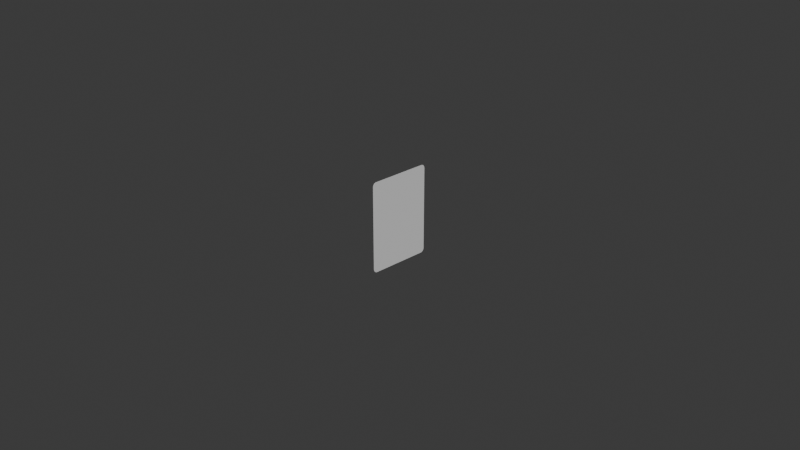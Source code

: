 # Source: card.blend  (saved by Blender 4.2.66; exported with 4.5.12 LTS)
import bpy
from mathutils import Matrix  # noqa: F401  (used for matrix-valued properties, if any)

bpy.ops.wm.read_factory_settings(use_empty=True)
scene = bpy.context.scene
scene.name = 'Scene'

# ---- collections
col_collection = bpy.data.collections.new('Collection'); scene.collection.children.link(col_collection)

# ---- materials (node trees are filled in below, after node groups)
mat_material = bpy.data.materials.new('Material')
mat_material.alpha_threshold = 0.0
mat_material.use_transparent_shadow = False
mat_material.roughness = 0.5
mat_material.line_color = (0.0, 0.0, 0.0, 1.0)

# ---- material node trees
mat_material.use_nodes = True; mat_material.node_tree.nodes.clear()
_N = mat_material.node_tree.nodes; _L = mat_material.node_tree.links
n0 = _N.new('ShaderNodeOutputMaterial'); n0.name = 'Material Output'; n0.location = (300, 300)
n1 = _N.new('ShaderNodeBsdfPrincipled'); n1.name = 'Principled BSDF'; n1.location = (10, 300)
n1.inputs[3].default_value = 1.45
_L.new(n1.outputs[0], n0.inputs[0])
n0.is_active_output = True

# ---- world
world_world = bpy.data.worlds.new('World'); scene.world = world_world
world_world.use_nodes = True; world_world.node_tree.nodes.clear()
_N = world_world.node_tree.nodes; _L = world_world.node_tree.links
n0 = _N.new('ShaderNodeOutputWorld'); n0.name = 'World Output'; n0.location = (300, 300)
n1 = _N.new('ShaderNodeBackground'); n1.name = 'Background'; n1.location = (10, 300)
n1.inputs[0].default_value = (0.05088, 0.05088, 0.05088, 1.0)
_L.new(n1.outputs[0], n0.inputs[0])
n0.is_active_output = True
world_world.color = (0.05088, 0.05088, 0.05088)
world_world.sun_shadow_jitter_overblur = 0.0

# ---- cameras
cam_camera = bpy.data.cameras.new('Camera')
cam_camera.clip_end = 100.0
cam_camera.ortho_scale = 7.314

# ---- meshes
me_cube = bpy.data.meshes.new('Cube')
me_cube.from_pydata([(0.001, 0.35, 0.4551), (0.001, 0.3081, 0.5), (0.001, 0.3499, 0.4588), (0.001, 0.3494, 0.4625), (0.001, 0.3487, 0.4661), (0.001, 0.3477, 0.4697), (0.001, 0.3465, 0.4731), (0.001, 0.3449, 0.4765), (0.001, 0.3432, 0.4797), (0.001, 0.3412, 0.4827), (0.001, 0.3389, 0.4855), (0.001, 0.3365, 0.4881), (0.001, 0.3338, 0.4905), (0.001, 0.331, 0.4927), (0.001, 0.328, 0.4946), (0.001, 0.3249, 0.4962), (0.001, 0.3217, 0.4976), (0.001, 0.3184, 0.4986), (0.001, 0.315, 0.4994), (0.001, 0.3116, 0.4998), (0.001, 0.3081, -0.5), (0.001, 0.35, -0.4551), (0.001, 0.3116, -0.4998), (0.001, 0.315, -0.4994), (0.001, 0.3184, -0.4986), (0.001, 0.3217, -0.4976), (0.001, 0.3249, -0.4962), (0.001, 0.328, -0.4946), (0.001, 0.331, -0.4927), (0.001, 0.3338, -0.4905), (0.001, 0.3365, -0.4881), (0.001, 0.3389, -0.4855), (0.001, 0.3412, -0.4827), (0.001, 0.3432, -0.4797), (0.001, 0.3449, -0.4765), (0.001, 0.3465, -0.4731), (0.001, 0.3477, -0.4697), (0.001, 0.3487, -0.4661), (0.001, 0.3494, -0.4625), (0.001, 0.3499, -0.4588), (0.001, -0.3081, 0.5), (0.001, -0.35, 0.4551), (0.001, -0.3116, 0.4998), (0.001, -0.315, 0.4994), (0.001, -0.3184, 0.4986), (0.001, -0.3217, 0.4976), (0.001, -0.3249, 0.4962), (0.001, -0.328, 0.4946), (0.001, -0.331, 0.4927), (0.001, -0.3338, 0.4905), (0.001, -0.3365, 0.4881), (0.001, -0.3389, 0.4855), (0.001, -0.3412, 0.4827), (0.001, -0.3432, 0.4797), (0.001, -0.3449, 0.4765), (0.001, -0.3465, 0.4731), (0.001, -0.3477, 0.4697), (0.001, -0.3487, 0.4661), (0.001, -0.3494, 0.4625), (0.001, -0.3499, 0.4588), (0.001, -0.35, -0.4551), (0.001, -0.3081, -0.5), (0.001, -0.3499, -0.4588), (0.001, -0.3494, -0.4625), (0.001, -0.3487, -0.4661), (0.001, -0.3477, -0.4697), (0.001, -0.3465, -0.4731), (0.001, -0.3449, -0.4765), (0.001, -0.3432, -0.4797), (0.001, -0.3412, -0.4827), (0.001, -0.3389, -0.4855), (0.001, -0.3365, -0.4881), (0.001, -0.3338, -0.4905), (0.001, -0.331, -0.4927), (0.001, -0.328, -0.4946), (0.001, -0.3249, -0.4962), (0.001, -0.3217, -0.4976), (0.001, -0.3184, -0.4986), (0.001, -0.315, -0.4994), (0.001, -0.3116, -0.4998), (-0.001, 0.3081, 0.5), (-0.001, 0.35, 0.4551), (-0.001, 0.3116, 0.4998), (-0.001, 0.315, 0.4994), (-0.001, 0.3184, 0.4986), (-0.001, 0.3217, 0.4976), (-0.001, 0.3249, 0.4962), (-0.001, 0.328, 0.4946), (-0.001, 0.331, 0.4927), (-0.001, 0.3338, 0.4905), (-0.001, 0.3365, 0.4881), (-0.001, 0.3389, 0.4855), (-0.001, 0.3412, 0.4827), (-0.001, 0.3432, 0.4797), (-0.001, 0.3449, 0.4765), (-0.001, 0.3465, 0.4731), (-0.001, 0.3477, 0.4697), (-0.001, 0.3487, 0.4661), (-0.001, 0.3494, 0.4625), (-0.001, 0.3499, 0.4588), (-0.001, 0.35, -0.4551), (-0.001, 0.3081, -0.5), (-0.001, 0.3499, -0.4588), (-0.001, 0.3494, -0.4625), (-0.001, 0.3487, -0.4661), (-0.001, 0.3477, -0.4697), (-0.001, 0.3465, -0.4731), (-0.001, 0.3449, -0.4765), (-0.001, 0.3432, -0.4797), (-0.001, 0.3412, -0.4827), (-0.001, 0.3389, -0.4855), (-0.001, 0.3365, -0.4881), (-0.001, 0.3338, -0.4905), (-0.001, 0.331, -0.4927), (-0.001, 0.328, -0.4946), (-0.001, 0.3249, -0.4962), (-0.001, 0.3217, -0.4976), (-0.001, 0.3184, -0.4986), (-0.001, 0.315, -0.4994), (-0.001, 0.3116, -0.4998), (-0.001, -0.35, 0.4551), (-0.001, -0.3081, 0.5), (-0.001, -0.3499, 0.4588), (-0.001, -0.3494, 0.4625), (-0.001, -0.3487, 0.4661), (-0.001, -0.3477, 0.4697), (-0.001, -0.3465, 0.4731), (-0.001, -0.3449, 0.4765), (-0.001, -0.3432, 0.4797), (-0.001, -0.3412, 0.4827), (-0.001, -0.3389, 0.4855), (-0.001, -0.3365, 0.4881), (-0.001, -0.3338, 0.4905), (-0.001, -0.331, 0.4927), (-0.001, -0.328, 0.4946), (-0.001, -0.3249, 0.4962), (-0.001, -0.3217, 0.4976), (-0.001, -0.3184, 0.4986), (-0.001, -0.315, 0.4994), (-0.001, -0.3116, 0.4998), (-0.001, -0.3081, -0.5), (-0.001, -0.35, -0.4551), (-0.001, -0.3116, -0.4998), (-0.001, -0.315, -0.4994), (-0.001, -0.3184, -0.4986), (-0.001, -0.3217, -0.4976), (-0.001, -0.3249, -0.4962), (-0.001, -0.328, -0.4946), (-0.001, -0.331, -0.4927), (-0.001, -0.3338, -0.4905), (-0.001, -0.3365, -0.4881), (-0.001, -0.3389, -0.4855), (-0.001, -0.3412, -0.4827), (-0.001, -0.3432, -0.4797), (-0.001, -0.3449, -0.4765), (-0.001, -0.3465, -0.4731), (-0.001, -0.3477, -0.4697), (-0.001, -0.3487, -0.4661), (-0.001, -0.3494, -0.4625), (-0.001, -0.3499, -0.4588)], [], [(101, 20, 61, 140), (140, 142, 143, 144, 145, 146, 147, 148, 149, 150, 151, 152, 153, 154, 155, 156, 157, 158, 159, 141, 120, 122, 123, 124, 125, 126, 127, 128, 129, 130, 131, 132, 133, 134, 135, 136, 137, 138, 139, 121, 80, 82, 83, 84, 85, 86, 87, 88, 89, 90, 91, 92, 93, 94, 95, 96, 97, 98, 99, 81, 100, 102, 103, 104, 105, 106, 107, 108, 109, 110, 111, 112, 113, 114, 115, 116, 117, 118, 119, 101), (60, 41, 120, 141), (1, 80, 121, 40), (20, 22, 23, 24, 25, 26, 27, 28, 29, 30, 31, 32, 33, 34, 35, 36, 37, 38, 39, 21, 0, 2, 3, 4, 5, 6, 7, 8, 9, 10, 11, 12, 13, 14, 15, 16, 17, 18, 19, 1, 40, 42, 43, 44, 45, 46, 47, 48, 49, 50, 51, 52, 53, 54, 55, 56, 57, 58, 59, 41, 60, 62, 63, 64, 65, 66, 67, 68, 69, 70, 71, 72, 73, 74, 75, 76, 77, 78, 79, 61), (20, 101, 119, 22), (22, 119, 118, 23), (23, 118, 117, 24), (24, 117, 116, 25), (25, 116, 115, 26), (26, 115, 114, 27), (27, 114, 113, 28), (28, 113, 112, 29), (29, 112, 111, 30), (30, 111, 110, 31), (31, 110, 109, 32), (32, 109, 108, 33), (33, 108, 107, 34), (34, 107, 106, 35), (35, 106, 105, 36), (36, 105, 104, 37), (37, 104, 103, 38), (38, 103, 102, 39), (39, 102, 100, 21), (40, 121, 139, 42), (42, 139, 138, 43), (43, 138, 137, 44), (44, 137, 136, 45), (45, 136, 135, 46), (46, 135, 134, 47), (47, 134, 133, 48), (48, 133, 132, 49), (49, 132, 131, 50), (50, 131, 130, 51), (51, 130, 129, 52), (52, 129, 128, 53), (53, 128, 127, 54), (54, 127, 126, 55), (55, 126, 125, 56), (56, 125, 124, 57), (57, 124, 123, 58), (58, 123, 122, 59), (59, 122, 120, 41), (140, 61, 79, 142), (142, 79, 78, 143), (143, 78, 77, 144), (144, 77, 76, 145), (145, 76, 75, 146), (146, 75, 74, 147), (147, 74, 73, 148), (148, 73, 72, 149), (149, 72, 71, 150), (150, 71, 70, 151), (151, 70, 69, 152), (152, 69, 68, 153), (153, 68, 67, 154), (154, 67, 66, 155), (155, 66, 65, 156), (156, 65, 64, 157), (157, 64, 63, 158), (158, 63, 62, 159), (159, 62, 60, 141), (80, 1, 19, 82), (82, 19, 18, 83), (83, 18, 17, 84), (84, 17, 16, 85), (85, 16, 15, 86), (86, 15, 14, 87), (87, 14, 13, 88), (88, 13, 12, 89), (89, 12, 11, 90), (90, 11, 10, 91), (91, 10, 9, 92), (92, 9, 8, 93), (93, 8, 7, 94), (94, 7, 6, 95), (95, 6, 5, 96), (96, 5, 4, 97), (97, 4, 3, 98), (98, 3, 2, 99), (99, 2, 0, 81), (100, 81, 0, 21)])
_uv = me_cube.uv_layers.new(name='UVMap')
_uv.uv.foreach_set('vector', [0.125, 0.515, 0.375, 0.515, 0.375, 0.735, 0.125, 0.735, 0.375, 0.01497, 0.375, 0.01373, 0.3752, 0.0125, 0.3753, 0.01129, 0.3756, 0.01011, 0.3759, 0.008954, 0.3764, 0.007843, 0.3768, 0.00678, 0.3774, 0.005774, 0.378, 0.00483, 0.3786, 0.003955, 0.3793, 0.003156, 0.3801, 0.002437, 0.3809, 0.001804, 0.3817, 0.00126, 0.3826, 0.0008109, 0.3835, 0.0004579, 0.3844, 0.0002041, 0.3853, 5.111e-05, 0.3862, 0.0, 0.6138, 0.0, 0.6147, 5.111e-05, 0.6156, 0.0002041, 0.6165, 0.0004579, 0.6174, 0.0008109, 0.6183, 0.00126, 0.6191, 0.001804, 0.6199, 0.002437, 0.6207, 0.003156, 0.6214, 0.003955, 0.622, 0.00483, 0.6226, 0.005774, 0.6232, 0.00678, 0.6236, 0.007843, 0.6241, 0.008954, 0.6244, 0.01011, 0.6247, 0.01129, 0.6248, 0.0125, 0.625, 0.01373, 0.625, 0.01497, 0.625, 0.235, 0.625, 0.2363, 0.6248, 0.2375, 0.6247, 0.2387, 0.6244, 0.2399, 0.6241, 0.241, 0.6236, 0.2422, 0.6232, 0.2432, 0.6226, 0.2442, 0.622, 0.2452, 0.6214, 0.246, 0.6207, 0.2468, 0.6199, 0.2476, 0.6191, 0.2482, 0.6183, 0.2487, 0.6174, 0.2492, 0.6165, 0.2495, 0.6156, 0.2498, 0.6147, 0.2499, 0.6138, 0.25, 0.3862, 0.25, 0.3853, 0.2499, 0.3844, 0.2498, 0.3835, 0.2495, 0.3826, 0.2492, 0.3817, 0.2487, 0.3809, 0.2482, 0.3801, 0.2476, 0.3793, 0.2468, 0.3786, 0.246, 0.378, 0.2452, 0.3774, 0.2442, 0.3768, 0.2432, 0.3764, 0.2422, 0.3759, 0.241, 0.3756, 0.2399, 0.3753, 0.2387, 0.3752, 0.2375, 0.375, 0.2363, 0.375, 0.235, 0.3862, 0.75, 0.6138, 0.75, 0.6138, 1.0, 0.3862, 1.0, 0.625, 0.515, 0.875, 0.515, 0.875, 0.735, 0.625, 0.735, 0.375, 0.515, 0.375, 0.5137, 0.3752, 0.5125, 0.3753, 0.5113, 0.3756, 0.5101, 0.3759, 0.509, 0.3764, 0.5078, 0.3768, 0.5068, 0.3774, 0.5058, 0.378, 0.5048, 0.3786, 0.504, 0.3793, 0.5032, 0.3801, 0.5024, 0.3809, 0.5018, 0.3817, 0.5013, 0.3826, 0.5008, 0.3835, 0.5005, 0.3844, 0.5002, 0.3853, 0.5001, 0.3862, 0.5, 0.6138, 0.5, 0.6147, 0.5001, 0.6156, 0.5002, 0.6165, 0.5005, 0.6174, 0.5008, 0.6183, 0.5013, 0.6191, 0.5018, 0.6199, 0.5024, 0.6207, 0.5032, 0.6214, 0.504, 0.622, 0.5048, 0.6226, 0.5058, 0.6232, 0.5068, 0.6236, 0.5078, 0.6241, 0.509, 0.6244, 0.5101, 0.6247, 0.5113, 0.6248, 0.5125, 0.625, 0.5137, 0.625, 0.515, 0.625, 0.735, 0.625, 0.7363, 0.6248, 0.7375, 0.6247, 0.7387, 0.6244, 0.7399, 0.6241, 0.741, 0.6236, 0.7422, 0.6232, 0.7432, 0.6226, 0.7442, 0.622, 0.7452, 0.6214, 0.746, 0.6207, 0.7468, 0.6199, 0.7476, 0.6191, 0.7482, 0.6183, 0.7487, 0.6174, 0.7492, 0.6165, 0.7495, 0.6156, 0.7498, 0.6147, 0.7499, 0.6138, 0.75, 0.3862, 0.75, 0.3853, 0.7499, 0.3844, 0.7498, 0.3835, 0.7495, 0.3826, 0.7492, 0.3817, 0.7487, 0.3809, 0.7482, 0.3801, 0.7476, 0.3793, 0.7468, 0.3786, 0.746, 0.378, 0.7452, 0.3774, 0.7442, 0.3768, 0.7432, 0.3764, 0.7422, 0.3759, 0.741, 0.3756, 0.7399, 0.3753, 0.7387, 0.3752, 0.7375, 0.375, 0.7363, 0.375, 0.735, 0.375, 0.515, 0.125, 0.515, 0.125, 0.5137, 0.375, 0.5137, 0.375, 0.5137, 0.125, 0.5137, 0.125, 0.5125, 0.375, 0.5125, 0.375, 0.5125, 0.125, 0.5125, 0.125, 0.5113, 0.375, 0.5113, 0.375, 0.5113, 0.125, 0.5113, 0.125, 0.5101, 0.375, 0.5101, 0.375, 0.5101, 0.125, 0.5101, 0.125, 0.509, 0.375, 0.509, 0.375, 0.509, 0.125, 0.509, 0.125, 0.5078, 0.375, 0.5078, 0.375, 0.5078, 0.125, 0.5078, 0.125, 0.5068, 0.375, 0.5068, 0.375, 0.5068, 0.125, 0.5068, 0.125, 0.5058, 0.375, 0.5058, 0.375, 0.5058, 0.125, 0.5058, 0.125, 0.5048, 0.375, 0.5048, 0.375, 0.5048, 0.125, 0.5048, 0.125, 0.5, 0.375, 0.5, 0.375, 0.5, 0.375, 0.25, 0.3793, 0.25, 0.3793, 0.5, 0.3793, 0.5, 0.3793, 0.25, 0.3801, 0.25, 0.3801, 0.5, 0.3801, 0.5, 0.3801, 0.25, 0.3809, 0.25, 0.3809, 0.5, 0.3809, 0.5, 0.3809, 0.25, 0.3817, 0.25, 0.3817, 0.5, 0.3817, 0.5, 0.3817, 0.25, 0.3826, 0.25, 0.3826, 0.5, 0.3826, 0.5, 0.3826, 0.25, 0.3835, 0.25, 0.3835, 0.5, 0.3835, 0.5, 0.3835, 0.25, 0.3844, 0.25, 0.3844, 0.5, 0.3844, 0.5, 0.3844, 0.25, 0.3853, 0.25, 0.3853, 0.5, 0.3853, 0.5, 0.3853, 0.25, 0.3862, 0.25, 0.3862, 0.5, 0.625, 0.735, 0.875, 0.735, 0.875, 0.7363, 0.625, 0.7363, 0.625, 0.7363, 0.875, 0.7363, 0.875, 0.7375, 0.625, 0.7375, 0.625, 0.7375, 0.875, 0.7375, 0.875, 0.7387, 0.625, 0.7387, 0.625, 0.7387, 0.875, 0.7387, 0.875, 0.7399, 0.625, 0.7399, 0.625, 0.7399, 0.875, 0.7399, 0.875, 0.741, 0.625, 0.741, 0.625, 0.741, 0.875, 0.741, 0.875, 0.7422, 0.625, 0.7422, 0.625, 0.7422, 0.875, 0.7422, 0.875, 0.7432, 0.625, 0.7432, 0.625, 0.7432, 0.875, 0.7432, 0.875, 0.7442, 0.625, 0.7442, 0.625, 0.7442, 0.875, 0.7442, 0.875, 0.75, 0.625, 0.75, 0.625, 0.75, 0.625, 1.0, 0.6214, 1.0, 0.6214, 0.75, 0.6214, 0.75, 0.6214, 1.0, 0.6207, 1.0, 0.6207, 0.75, 0.6207, 0.75, 0.6207, 1.0, 0.6199, 1.0, 0.6199, 0.75, 0.6199, 0.75, 0.6199, 1.0, 0.6191, 1.0, 0.6191, 0.75, 0.6191, 0.75, 0.6191, 1.0, 0.6183, 1.0, 0.6183, 0.75, 0.6183, 0.75, 0.6183, 1.0, 0.6174, 1.0, 0.6174, 0.75, 0.6174, 0.75, 0.6174, 1.0, 0.6165, 1.0, 0.6165, 0.75, 0.6165, 0.75, 0.6165, 1.0, 0.6156, 1.0, 0.6156, 0.75, 0.6156, 0.75, 0.6156, 1.0, 0.6147, 1.0, 0.6147, 0.75, 0.6147, 0.75, 0.6147, 1.0, 0.6138, 1.0, 0.6138, 0.75, 0.125, 0.735, 0.375, 0.735, 0.375, 0.7363, 0.125, 0.7363, 0.125, 0.7363, 0.375, 0.7363, 0.375, 0.7375, 0.125, 0.7375, 0.125, 0.7375, 0.375, 0.7375, 0.375, 0.7387, 0.125, 0.7387, 0.125, 0.7387, 0.375, 0.7387, 0.375, 0.7399, 0.125, 0.7399, 0.125, 0.7399, 0.375, 0.7399, 0.375, 0.741, 0.125, 0.741, 0.125, 0.741, 0.375, 0.741, 0.375, 0.7422, 0.125, 0.7422, 0.125, 0.7422, 0.375, 0.7422, 0.375, 0.7432, 0.125, 0.7432, 0.125, 0.7432, 0.375, 0.7432, 0.375, 0.7442, 0.125, 0.7442, 0.125, 0.7442, 0.375, 0.7442, 0.375, 0.7452, 0.125, 0.7452, 0.125, 0.7452, 0.375, 0.7452, 0.375, 0.75, 0.125, 0.75, 0.375, 1.0, 0.375, 0.75, 0.3793, 0.75, 0.3793, 1.0, 0.3793, 1.0, 0.3793, 0.75, 0.3801, 0.75, 0.3801, 1.0, 0.3801, 1.0, 0.3801, 0.75, 0.3809, 0.75, 0.3809, 1.0, 0.3809, 1.0, 0.3809, 0.75, 0.3817, 0.75, 0.3817, 1.0, 0.3817, 1.0, 0.3817, 0.75, 0.3826, 0.75, 0.3826, 1.0, 0.3826, 1.0, 0.3826, 0.75, 0.3835, 0.75, 0.3835, 1.0, 0.3835, 1.0, 0.3835, 0.75, 0.3844, 0.75, 0.3844, 1.0, 0.3844, 1.0, 0.3844, 0.75, 0.3853, 0.75, 0.3853, 1.0, 0.3853, 1.0, 0.3853, 0.75, 0.3862, 0.75, 0.3862, 1.0, 0.875, 0.515, 0.625, 0.515, 0.625, 0.5137, 0.875, 0.5137, 0.875, 0.5137, 0.625, 0.5137, 0.625, 0.5125, 0.875, 0.5125, 0.875, 0.5125, 0.625, 0.5125, 0.625, 0.5113, 0.875, 0.5113, 0.875, 0.5113, 0.625, 0.5113, 0.625, 0.5101, 0.875, 0.5101, 0.875, 0.5101, 0.625, 0.5101, 0.625, 0.509, 0.875, 0.509, 0.875, 0.509, 0.625, 0.509, 0.625, 0.5078, 0.875, 0.5078, 0.875, 0.5078, 0.625, 0.5078, 0.625, 0.5068, 0.875, 0.5068, 0.875, 0.5068, 0.625, 0.5068, 0.625, 0.5058, 0.875, 0.5058, 0.875, 0.5058, 0.625, 0.5058, 0.625, 0.5, 0.875, 0.5, 0.625, 0.25, 0.625, 0.5, 0.6214, 0.5, 0.6214, 0.25, 0.6214, 0.25, 0.6214, 0.5, 0.6207, 0.5, 0.6207, 0.25, 0.6207, 0.25, 0.6207, 0.5, 0.6199, 0.5, 0.6199, 0.25, 0.6199, 0.25, 0.6199, 0.5, 0.6191, 0.5, 0.6191, 0.25, 0.6191, 0.25, 0.6191, 0.5, 0.6183, 0.5, 0.6183, 0.25, 0.6183, 0.25, 0.6183, 0.5, 0.6174, 0.5, 0.6174, 0.25, 0.6174, 0.25, 0.6174, 0.5, 0.6165, 0.5, 0.6165, 0.25, 0.6165, 0.25, 0.6165, 0.5, 0.6156, 0.5, 0.6156, 0.25, 0.6156, 0.25, 0.6156, 0.5, 0.6147, 0.5, 0.6147, 0.25, 0.6147, 0.25, 0.6147, 0.5, 0.6138, 0.5, 0.6138, 0.25, 0.3862, 0.25, 0.6138, 0.25, 0.6138, 0.5, 0.3862, 0.5])
_ca = me_cube.color_attributes.new('Attribute', 'BYTE_COLOR', 'CORNER')
_ca.data.foreach_set('color', [0.117, 0.4125, 0.2831, 1.0, 0.117, 0.4125, 0.2831, 1.0, 0.117, 0.4125, 0.2831, 1.0, 0.117, 0.4125, 0.2831, 1.0, 0.117, 0.4125, 0.2831, 1.0, 0.117, 0.4125, 0.2831, 1.0, 0.117, 0.4125, 0.2831, 1.0, 0.117, 0.4125, 0.2831, 1.0, 0.117, 0.4125, 0.2831, 1.0, 0.117, 0.4125, 0.2831, 1.0, 0.117, 0.4125, 0.2831, 1.0, 0.117, 0.4125, 0.2831, 1.0, 0.117, 0.4125, 0.2831, 1.0, 0.117, 0.4125, 0.2831, 1.0, 0.117, 0.4125, 0.2831, 1.0, 0.117, 0.4125, 0.2831, 1.0, 0.117, 0.4125, 0.2831, 1.0, 0.117, 0.4125, 0.2831, 1.0, 0.117, 0.4125, 0.2831, 1.0, 0.117, 0.4125, 0.2831, 1.0, 0.117, 0.4125, 0.2831, 1.0, 0.117, 0.4125, 0.2831, 1.0, 0.117, 0.4125, 0.2831, 1.0, 0.117, 0.4125, 0.2831, 1.0, 0.117, 0.4125, 0.2831, 1.0, 0.117, 0.4125, 0.2831, 1.0, 0.117, 0.4125, 0.2831, 1.0, 0.117, 0.4125, 0.2831, 1.0, 0.117, 0.4125, 0.2831, 1.0, 0.117, 0.4125, 0.2831, 1.0, 0.117, 0.4125, 0.2831, 1.0, 0.117, 0.4125, 0.2831, 1.0, 0.117, 0.4125, 0.2831, 1.0, 0.117, 0.4125, 0.2831, 1.0, 0.117, 0.4125, 0.2831, 1.0, 0.117, 0.4125, 0.2831, 1.0, 0.117, 0.4125, 0.2831, 1.0, 0.117, 0.4125, 0.2831, 1.0, 0.117, 0.4125, 0.2831, 1.0, 0.117, 0.4125, 0.2831, 1.0, 0.117, 0.4125, 0.2831, 1.0, 0.117, 0.4125, 0.2831, 1.0, 0.117, 0.4125, 0.2831, 1.0, 0.117, 0.4125, 0.2831, 1.0, 0.117, 0.4125, 0.2831, 1.0, 0.117, 0.4125, 0.2831, 1.0, 0.117, 0.4125, 0.2831, 1.0, 0.117, 0.4125, 0.2831, 1.0, 0.117, 0.4125, 0.2831, 1.0, 0.117, 0.4125, 0.2831, 1.0, 0.117, 0.4125, 0.2831, 1.0, 0.117, 0.4125, 0.2831, 1.0, 0.117, 0.4125, 0.2831, 1.0, 0.117, 0.4125, 0.2831, 1.0, 0.117, 0.4125, 0.2831, 1.0, 0.117, 0.4125, 0.2831, 1.0, 0.117, 0.4125, 0.2831, 1.0, 0.117, 0.4125, 0.2831, 1.0, 0.117, 0.4125, 0.2831, 1.0, 0.117, 0.4125, 0.2831, 1.0, 0.117, 0.4125, 0.2831, 1.0, 0.117, 0.4125, 0.2831, 1.0, 0.117, 0.4125, 0.2831, 1.0, 0.117, 0.4125, 0.2831, 1.0, 0.117, 0.4125, 0.2831, 1.0, 0.117, 0.4125, 0.2831, 1.0, 0.117, 0.4125, 0.2831, 1.0, 0.117, 0.4125, 0.2831, 1.0, 0.117, 0.4125, 0.2831, 1.0, 0.117, 0.4125, 0.2831, 1.0, 0.117, 0.4125, 0.2831, 1.0, 0.117, 0.4125, 0.2831, 1.0, 0.117, 0.4125, 0.2831, 1.0, 0.117, 0.4125, 0.2831, 1.0, 0.117, 0.4125, 0.2831, 1.0, 0.117, 0.4125, 0.2831, 1.0, 0.117, 0.4125, 0.2831, 1.0, 0.117, 0.4125, 0.2831, 1.0, 0.117, 0.4125, 0.2831, 1.0, 0.117, 0.4125, 0.2831, 1.0, 0.117, 0.4125, 0.2831, 1.0, 0.117, 0.4125, 0.2831, 1.0, 0.117, 0.4125, 0.2831, 1.0, 0.117, 0.4125, 0.2831, 1.0, 0.117, 0.4125, 0.2831, 1.0, 0.117, 0.4125, 0.2831, 1.0, 0.117, 0.4125, 0.2831, 1.0, 0.117, 0.4125, 0.2831, 1.0, 0.117, 0.4125, 0.2831, 1.0, 0.117, 0.4125, 0.2831, 1.0, 0.117, 0.4125, 0.2831, 1.0, 0.117, 0.4125, 0.2831, 1.0, 0.117, 0.4125, 0.2831, 1.0, 0.117, 0.4125, 0.2831, 1.0, 0.117, 0.4125, 0.2831, 1.0, 0.117, 0.4125, 0.2831, 1.0, 0.117, 0.4125, 0.2831, 1.0, 0.117, 0.4125, 0.2831, 1.0, 0.117, 0.4125, 0.2831, 1.0, 0.117, 0.4125, 0.2831, 1.0, 0.117, 0.4125, 0.2831, 1.0, 0.117, 0.4125, 0.2831, 1.0, 0.117, 0.4125, 0.2831, 1.0, 0.117, 0.4125, 0.2831, 1.0, 0.117, 0.4125, 0.2831, 1.0, 0.117, 0.4125, 0.2831, 1.0, 0.117, 0.4125, 0.2831, 1.0, 0.117, 0.4125, 0.2831, 1.0, 0.117, 0.4125, 0.2831, 1.0, 0.117, 0.4125, 0.2831, 1.0, 0.117, 0.4125, 0.2831, 1.0, 0.117, 0.4125, 0.2831, 1.0, 0.117, 0.4125, 0.2831, 1.0, 0.117, 0.4125, 0.2831, 1.0, 0.117, 0.4125, 0.2831, 1.0, 0.117, 0.4125, 0.2831, 1.0, 0.117, 0.4125, 0.2831, 1.0, 0.117, 0.4125, 0.2831, 1.0, 0.117, 0.4125, 0.2831, 1.0, 0.117, 0.4125, 0.2831, 1.0, 0.117, 0.4125, 0.2831, 1.0, 0.117, 0.4125, 0.2831, 1.0, 0.117, 0.4125, 0.2831, 1.0, 0.117, 0.4125, 0.2831, 1.0, 0.117, 0.4125, 0.2831, 1.0, 0.117, 0.4125, 0.2831, 1.0, 0.117, 0.4125, 0.2831, 1.0, 0.117, 0.4125, 0.2831, 1.0, 0.117, 0.4125, 0.2831, 1.0, 0.117, 0.4125, 0.2831, 1.0, 0.117, 0.4125, 0.2831, 1.0, 0.117, 0.4125, 0.2831, 1.0, 0.117, 0.4125, 0.2831, 1.0, 0.117, 0.4125, 0.2831, 1.0, 0.117, 0.4125, 0.2831, 1.0, 0.117, 0.4125, 0.2831, 1.0, 0.117, 0.4125, 0.2831, 1.0, 0.117, 0.4125, 0.2831, 1.0, 0.117, 0.4125, 0.2831, 1.0, 0.117, 0.4125, 0.2831, 1.0, 0.117, 0.4125, 0.2831, 1.0, 0.117, 0.4125, 0.2831, 1.0, 0.117, 0.4125, 0.2831, 1.0, 0.117, 0.4125, 0.2831, 1.0, 0.117, 0.4125, 0.2831, 1.0, 0.117, 0.4125, 0.2831, 1.0, 0.117, 0.4125, 0.2831, 1.0, 0.117, 0.4125, 0.2831, 1.0, 0.117, 0.4125, 0.2831, 1.0, 0.117, 0.4125, 0.2831, 1.0, 0.117, 0.4125, 0.2831, 1.0, 0.117, 0.4125, 0.2831, 1.0, 0.117, 0.4125, 0.2831, 1.0, 0.117, 0.4125, 0.2831, 1.0, 0.117, 0.4125, 0.2831, 1.0, 0.117, 0.4125, 0.2831, 1.0, 0.117, 0.4125, 0.2831, 1.0, 0.117, 0.4125, 0.2831, 1.0, 0.117, 0.4125, 0.2831, 1.0, 0.117, 0.4125, 0.2831, 1.0, 0.117, 0.4125, 0.2831, 1.0, 0.117, 0.4125, 0.2831, 1.0, 0.117, 0.4125, 0.2831, 1.0, 0.117, 0.4125, 0.2831, 1.0, 0.117, 0.4125, 0.2831, 1.0, 0.117, 0.4125, 0.2831, 1.0, 0.117, 0.4125, 0.2831, 1.0, 0.117, 0.4125, 0.2831, 1.0, 0.117, 0.4125, 0.2831, 1.0, 0.117, 0.4125, 0.2831, 1.0, 0.117, 0.4125, 0.2831, 1.0, 0.117, 0.4125, 0.2831, 1.0, 0.117, 0.4125, 0.2831, 1.0, 0.117, 0.4125, 0.2831, 1.0, 0.117, 0.4125, 0.2831, 1.0, 0.117, 0.4125, 0.2831, 1.0, 0.117, 0.4125, 0.2831, 1.0, 0.117, 0.4125, 0.2831, 1.0, 0.117, 0.4125, 0.2831, 1.0, 0.117, 0.4125, 0.2831, 1.0, 0.117, 0.4125, 0.2831, 1.0, 0.117, 0.4125, 0.2831, 1.0, 0.117, 0.4125, 0.2831, 1.0, 0.117, 0.4125, 0.2831, 1.0, 0.117, 0.4125, 0.2831, 1.0, 0.117, 0.4125, 0.2831, 1.0, 0.117, 0.4125, 0.2831, 1.0, 0.117, 0.4125, 0.2831, 1.0, 0.117, 0.4125, 0.2831, 1.0, 0.117, 0.4125, 0.2831, 1.0, 0.117, 0.4125, 0.2831, 1.0, 0.117, 0.4125, 0.2831, 1.0, 0.117, 0.4125, 0.2831, 1.0, 0.117, 0.4125, 0.2831, 1.0, 0.117, 0.4125, 0.2831, 1.0, 0.117, 0.4125, 0.2831, 1.0, 0.117, 0.4125, 0.2831, 1.0, 0.117, 0.4125, 0.2831, 1.0, 0.117, 0.4125, 0.2831, 1.0, 0.117, 0.4125, 0.2831, 1.0, 0.117, 0.4125, 0.2831, 1.0, 0.117, 0.4125, 0.2831, 1.0, 0.117, 0.4125, 0.2831, 1.0, 0.117, 0.4125, 0.2831, 1.0, 0.117, 0.4125, 0.2831, 1.0, 0.117, 0.4125, 0.2831, 1.0, 0.117, 0.4125, 0.2831, 1.0, 0.117, 0.4125, 0.2831, 1.0, 0.117, 0.4125, 0.2831, 1.0, 0.117, 0.4125, 0.2831, 1.0, 0.117, 0.4125, 0.2831, 1.0, 0.117, 0.4125, 0.2831, 1.0, 0.117, 0.4125, 0.2831, 1.0, 0.117, 0.4125, 0.2831, 1.0, 0.117, 0.4125, 0.2831, 1.0, 0.117, 0.4125, 0.2831, 1.0, 0.117, 0.4125, 0.2831, 1.0, 0.117, 0.4125, 0.2831, 1.0, 0.117, 0.4125, 0.2831, 1.0, 0.117, 0.4125, 0.2831, 1.0, 0.117, 0.4125, 0.2831, 1.0, 0.117, 0.4125, 0.2831, 1.0, 0.117, 0.4125, 0.2831, 1.0, 0.117, 0.4125, 0.2831, 1.0, 0.117, 0.4125, 0.2831, 1.0, 0.117, 0.4125, 0.2831, 1.0, 0.117, 0.4125, 0.2831, 1.0, 0.117, 0.4125, 0.2831, 1.0, 0.117, 0.4125, 0.2831, 1.0, 0.117, 0.4125, 0.2831, 1.0, 0.117, 0.4125, 0.2831, 1.0, 0.117, 0.4125, 0.2831, 1.0, 0.117, 0.4125, 0.2831, 1.0, 0.117, 0.4125, 0.2831, 1.0, 0.117, 0.4125, 0.2831, 1.0, 0.117, 0.4125, 0.2831, 1.0, 0.117, 0.4125, 0.2831, 1.0, 0.117, 0.4125, 0.2831, 1.0, 0.117, 0.4125, 0.2831, 1.0, 0.117, 0.4125, 0.2831, 1.0, 0.117, 0.4125, 0.2831, 1.0, 0.117, 0.4125, 0.2831, 1.0, 0.117, 0.4125, 0.2831, 1.0, 0.117, 0.4125, 0.2831, 1.0, 0.117, 0.4125, 0.2831, 1.0, 0.117, 0.4125, 0.2831, 1.0, 0.117, 0.4125, 0.2831, 1.0, 0.117, 0.4125, 0.2831, 1.0, 0.117, 0.4125, 0.2831, 1.0, 0.117, 0.4125, 0.2831, 1.0, 0.117, 0.4125, 0.2831, 1.0, 0.117, 0.4125, 0.2831, 1.0, 0.117, 0.4125, 0.2831, 1.0, 0.117, 0.4125, 0.2831, 1.0, 0.117, 0.4125, 0.2831, 1.0, 0.117, 0.4125, 0.2831, 1.0, 0.117, 0.4125, 0.2831, 1.0, 0.117, 0.4125, 0.2831, 1.0, 0.117, 0.4125, 0.2831, 1.0, 0.117, 0.4125, 0.2831, 1.0, 0.117, 0.4125, 0.2831, 1.0, 0.117, 0.4125, 0.2831, 1.0, 0.117, 0.4125, 0.2831, 1.0, 0.117, 0.4125, 0.2831, 1.0, 0.117, 0.4125, 0.2831, 1.0, 0.117, 0.4125, 0.2831, 1.0, 0.117, 0.4125, 0.2831, 1.0, 0.117, 0.4125, 0.2831, 1.0, 0.117, 0.4125, 0.2831, 1.0, 0.117, 0.4125, 0.2831, 1.0, 0.117, 0.4125, 0.2831, 1.0, 0.117, 0.4125, 0.2831, 1.0, 0.117, 0.4125, 0.2831, 1.0, 0.117, 0.4125, 0.2831, 1.0, 0.117, 0.4125, 0.2831, 1.0, 0.117, 0.4125, 0.2831, 1.0, 0.117, 0.4125, 0.2831, 1.0, 0.117, 0.4125, 0.2831, 1.0, 0.117, 0.4125, 0.2831, 1.0, 0.117, 0.4125, 0.2831, 1.0, 0.117, 0.4125, 0.2831, 1.0, 0.117, 0.4125, 0.2831, 1.0, 0.117, 0.4125, 0.2831, 1.0, 0.117, 0.4125, 0.2831, 1.0, 0.117, 0.4125, 0.2831, 1.0, 0.117, 0.4125, 0.2831, 1.0, 0.117, 0.4125, 0.2831, 1.0, 0.117, 0.4125, 0.2831, 1.0, 0.117, 0.4125, 0.2831, 1.0, 0.117, 0.4125, 0.2831, 1.0, 0.117, 0.4125, 0.2831, 1.0, 0.117, 0.4125, 0.2831, 1.0, 0.117, 0.4125, 0.2831, 1.0, 0.117, 0.4125, 0.2831, 1.0, 0.117, 0.4125, 0.2831, 1.0, 0.117, 0.4125, 0.2831, 1.0, 0.117, 0.4125, 0.2831, 1.0, 0.117, 0.4125, 0.2831, 1.0, 0.117, 0.4125, 0.2831, 1.0, 0.117, 0.4125, 0.2831, 1.0, 0.117, 0.4125, 0.2831, 1.0, 0.117, 0.4125, 0.2831, 1.0, 0.117, 0.4125, 0.2831, 1.0, 0.117, 0.4125, 0.2831, 1.0, 0.117, 0.4125, 0.2831, 1.0, 0.117, 0.4125, 0.2831, 1.0, 0.117, 0.4125, 0.2831, 1.0, 0.117, 0.4125, 0.2831, 1.0, 0.117, 0.4125, 0.2831, 1.0, 0.117, 0.4125, 0.2831, 1.0, 0.117, 0.4125, 0.2831, 1.0, 0.117, 0.4125, 0.2831, 1.0, 0.117, 0.4125, 0.2831, 1.0, 0.117, 0.4125, 0.2831, 1.0, 0.117, 0.4125, 0.2831, 1.0, 0.117, 0.4125, 0.2831, 1.0, 0.117, 0.4125, 0.2831, 1.0, 0.117, 0.4125, 0.2831, 1.0, 0.117, 0.4125, 0.2831, 1.0, 0.117, 0.4125, 0.2831, 1.0, 0.117, 0.4125, 0.2831, 1.0, 0.117, 0.4125, 0.2831, 1.0, 0.117, 0.4125, 0.2831, 1.0, 0.117, 0.4125, 0.2831, 1.0, 0.117, 0.4125, 0.2831, 1.0, 0.117, 0.4125, 0.2831, 1.0, 0.117, 0.4125, 0.2831, 1.0, 0.117, 0.4125, 0.2831, 1.0, 0.117, 0.4125, 0.2831, 1.0, 0.117, 0.4125, 0.2831, 1.0, 0.117, 0.4125, 0.2831, 1.0, 0.117, 0.4125, 0.2831, 1.0, 0.117, 0.4125, 0.2831, 1.0, 0.117, 0.4125, 0.2831, 1.0, 0.117, 0.4125, 0.2831, 1.0, 0.117, 0.4125, 0.2831, 1.0, 0.117, 0.4125, 0.2831, 1.0, 0.117, 0.4125, 0.2831, 1.0, 0.117, 0.4125, 0.2831, 1.0, 0.117, 0.4125, 0.2831, 1.0, 0.117, 0.4125, 0.2831, 1.0, 0.117, 0.4125, 0.2831, 1.0, 0.117, 0.4125, 0.2831, 1.0, 0.117, 0.4125, 0.2831, 1.0, 0.117, 0.4125, 0.2831, 1.0, 0.117, 0.4125, 0.2831, 1.0, 0.117, 0.4125, 0.2831, 1.0, 0.117, 0.4125, 0.2831, 1.0, 0.117, 0.4125, 0.2831, 1.0, 0.117, 0.4125, 0.2831, 1.0, 0.117, 0.4125, 0.2831, 1.0, 0.117, 0.4125, 0.2831, 1.0, 0.117, 0.4125, 0.2831, 1.0, 0.117, 0.4125, 0.2831, 1.0, 0.117, 0.4125, 0.2831, 1.0, 0.117, 0.4125, 0.2831, 1.0, 0.117, 0.4125, 0.2831, 1.0, 0.117, 0.4125, 0.2831, 1.0, 0.117, 0.4125, 0.2831, 1.0, 0.117, 0.4125, 0.2831, 1.0, 0.117, 0.4125, 0.2831, 1.0, 0.117, 0.4125, 0.2831, 1.0, 0.117, 0.4125, 0.2831, 1.0, 0.117, 0.4125, 0.2831, 1.0, 0.117, 0.4125, 0.2831, 1.0, 0.117, 0.4125, 0.2831, 1.0, 0.117, 0.4125, 0.2831, 1.0, 0.117, 0.4125, 0.2831, 1.0, 0.117, 0.4125, 0.2831, 1.0, 0.117, 0.4125, 0.2831, 1.0, 0.117, 0.4125, 0.2831, 1.0, 0.117, 0.4125, 0.2831, 1.0, 0.117, 0.4125, 0.2831, 1.0, 0.117, 0.4125, 0.2831, 1.0, 0.117, 0.4125, 0.2831, 1.0, 0.117, 0.4125, 0.2831, 1.0, 0.117, 0.4125, 0.2831, 1.0, 0.117, 0.4125, 0.2831, 1.0, 0.117, 0.4125, 0.2831, 1.0, 0.117, 0.4125, 0.2831, 1.0, 0.117, 0.4125, 0.2831, 1.0, 0.117, 0.4125, 0.2831, 1.0, 0.117, 0.4125, 0.2831, 1.0, 0.117, 0.4125, 0.2831, 1.0, 0.117, 0.4125, 0.2831, 1.0, 0.117, 0.4125, 0.2831, 1.0, 0.117, 0.4125, 0.2831, 1.0, 0.117, 0.4125, 0.2831, 1.0, 0.117, 0.4125, 0.2831, 1.0, 0.117, 0.4125, 0.2831, 1.0, 0.117, 0.4125, 0.2831, 1.0, 0.117, 0.4125, 0.2831, 1.0, 0.117, 0.4125, 0.2831, 1.0, 0.117, 0.4125, 0.2831, 1.0, 0.117, 0.4125, 0.2831, 1.0, 0.117, 0.4125, 0.2831, 1.0, 0.117, 0.4125, 0.2831, 1.0, 0.117, 0.4125, 0.2831, 1.0, 0.117, 0.4125, 0.2831, 1.0, 0.117, 0.4125, 0.2831, 1.0, 0.117, 0.4125, 0.2831, 1.0, 0.117, 0.4125, 0.2831, 1.0, 0.117, 0.4125, 0.2831, 1.0, 0.117, 0.4125, 0.2831, 1.0, 0.117, 0.4125, 0.2831, 1.0, 0.117, 0.4125, 0.2831, 1.0, 0.117, 0.4125, 0.2831, 1.0, 0.117, 0.4125, 0.2831, 1.0, 0.117, 0.4125, 0.2831, 1.0, 0.117, 0.4125, 0.2831, 1.0, 0.117, 0.4125, 0.2831, 1.0, 0.117, 0.4125, 0.2831, 1.0, 0.117, 0.4125, 0.2831, 1.0, 0.117, 0.4125, 0.2831, 1.0, 0.117, 0.4125, 0.2831, 1.0, 0.117, 0.4125, 0.2831, 1.0, 0.117, 0.4125, 0.2831, 1.0, 0.117, 0.4125, 0.2831, 1.0, 0.117, 0.4125, 0.2831, 1.0, 0.117, 0.4125, 0.2831, 1.0, 0.117, 0.4125, 0.2831, 1.0, 0.117, 0.4125, 0.2831, 1.0, 0.117, 0.4125, 0.2831, 1.0, 0.117, 0.4125, 0.2831, 1.0, 0.117, 0.4125, 0.2831, 1.0, 0.117, 0.4125, 0.2831, 1.0, 0.117, 0.4125, 0.2831, 1.0, 0.117, 0.4125, 0.2831, 1.0, 0.117, 0.4125, 0.2831, 1.0, 0.117, 0.4125, 0.2831, 1.0, 0.117, 0.4125, 0.2831, 1.0, 0.117, 0.4125, 0.2831, 1.0, 0.117, 0.4125, 0.2831, 1.0, 0.117, 0.4125, 0.2831, 1.0, 0.117, 0.4125, 0.2831, 1.0, 0.117, 0.4125, 0.2831, 1.0, 0.117, 0.4125, 0.2831, 1.0, 0.117, 0.4125, 0.2831, 1.0, 0.117, 0.4125, 0.2831, 1.0, 0.117, 0.4125, 0.2831, 1.0, 0.117, 0.4125, 0.2831, 1.0, 0.117, 0.4125, 0.2831, 1.0, 0.117, 0.4125, 0.2831, 1.0, 0.117, 0.4125, 0.2831, 1.0, 0.117, 0.4125, 0.2831, 1.0, 0.117, 0.4125, 0.2831, 1.0, 0.117, 0.4125, 0.2831, 1.0, 0.117, 0.4125, 0.2831, 1.0, 0.117, 0.4125, 0.2831, 1.0, 0.117, 0.4125, 0.2831, 1.0, 0.117, 0.4125, 0.2831, 1.0, 0.117, 0.4125, 0.2831, 1.0, 0.117, 0.4125, 0.2831, 1.0, 0.117, 0.4125, 0.2831, 1.0, 0.117, 0.4125, 0.2831, 1.0, 0.117, 0.4125, 0.2831, 1.0, 0.117, 0.4125, 0.2831, 1.0, 0.117, 0.4125, 0.2831, 1.0, 0.117, 0.4125, 0.2831, 1.0, 0.117, 0.4125, 0.2831, 1.0, 0.117, 0.4125, 0.2831, 1.0, 0.117, 0.4125, 0.2831, 1.0, 0.117, 0.4125, 0.2831, 1.0, 0.117, 0.4125, 0.2831, 1.0, 0.117, 0.4125, 0.2831, 1.0, 0.117, 0.4125, 0.2831, 1.0, 0.117, 0.4125, 0.2831, 1.0, 0.117, 0.4125, 0.2831, 1.0, 0.117, 0.4125, 0.2831, 1.0, 0.117, 0.4125, 0.2831, 1.0, 0.117, 0.4125, 0.2831, 1.0, 0.117, 0.4125, 0.2831, 1.0, 0.117, 0.4125, 0.2831, 1.0, 0.117, 0.4125, 0.2831, 1.0, 0.117, 0.4125, 0.2831, 1.0, 0.117, 0.4125, 0.2831, 1.0, 0.117, 0.4125, 0.2831, 1.0, 0.117, 0.4125, 0.2831, 1.0, 0.117, 0.4125, 0.2831, 1.0, 0.117, 0.4125, 0.2831, 1.0])
me_cube.materials.append(mat_material)
me_cube.use_mirror_vertex_groups = False
me_cube.use_paint_bone_selection = False
me_cube.use_paint_mask = True
me_cube.update()

# ---- objects
ob_cube = bpy.data.objects.new('Cube', me_cube)
ob_camera = bpy.data.objects.new('Camera', cam_camera)

# ---- transforms, parenting, visibility, modifiers, constraints
ob_cube.location = (0.0, 0.0, 0.0)
ob_cube.lock_rotations_4d = False
ob_cube.empty_display_type = 'ARROWS'
ob_cube.lineart.crease_threshold = 0.0
ob_camera.location = (7.359, -6.926, 4.958)
ob_camera.rotation_euler = (1.109, 0.0, 0.8149)
ob_camera.lock_rotations_4d = False
ob_camera.empty_display_type = 'ARROWS'
ob_camera.color = (0.0, 0.0, 0.0, 0.0)
ob_camera.display_type = 'WIRE'
ob_camera.lineart.crease_threshold = 0.0

# ---- collection membership
col_collection.objects.link(ob_cube)
col_collection.objects.link(ob_camera)

# ---- scene / render settings (as saved in the file)
scene.camera = ob_camera
scene.frame_start = 1; scene.frame_end = 250; scene.frame_set(1)
scene.render.engine = 'BLENDER_EEVEE_NEXT'
bpy.context.view_layer.update()

# ---- added for rendering (the .blend has no usable light): sun
light_auto_sun = bpy.data.lights.new('AutoSun', 'SUN')
light_auto_sun.energy = 3.0
light_auto_sun.angle = 0.0523599
ob_auto_sun = bpy.data.objects.new('AutoSun', light_auto_sun)
scene.collection.objects.link(ob_auto_sun)
ob_auto_sun.rotation_euler = (0.872665, 0.174533, 0.523599)
bpy.context.view_layer.update()
